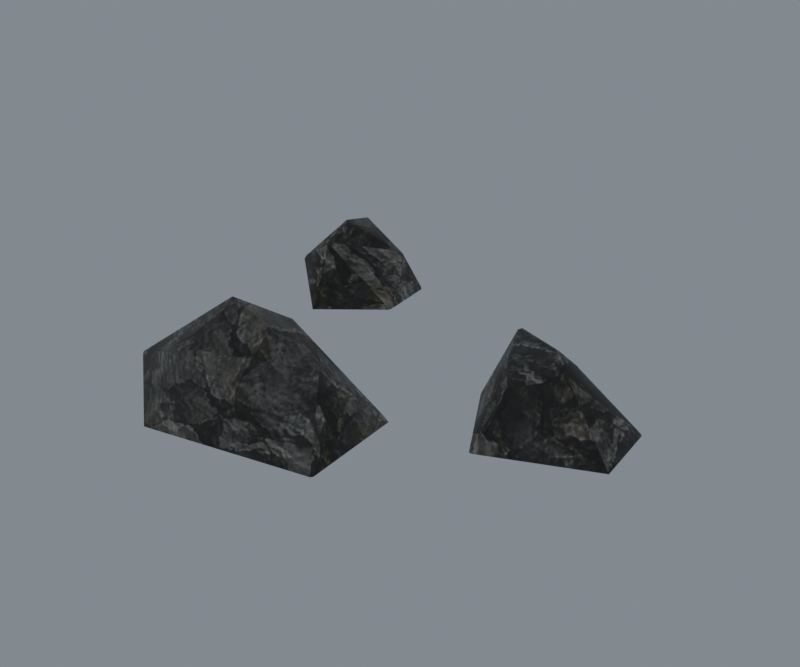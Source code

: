# Source: reimported.blend  (saved by Blender 5.2.45; exported with 4.5.12 LTS)
import bpy
from mathutils import Matrix  # noqa: F401  (used for matrix-valued properties, if any)

bpy.ops.wm.read_factory_settings(use_empty=True)
scene = bpy.context.scene
scene.name = 'Stone01'

# ---- collections
col_collection = bpy.data.collections.new('Collection'); scene.collection.children.link(col_collection)

# ---- images (referenced by path relative to the original .blend; pixels are not part of the script)
import os
ASSET_DIR = os.environ.get("B2B_ASSET_DIR", "")  # directory of the original .blend (textures are referenced by path, not embedded)
HERE = os.path.dirname(os.path.abspath(__file__))  # packed textures are extracted next to this script under _unpacked/

def load_image(name, relpath, width, height, colorspace="sRGB"):
    """Load a texture the original file referenced (path relative to the .blend, or extracted next to this script)."""
    p = next((c for c in (os.path.join(HERE, relpath), os.path.join(ASSET_DIR, relpath)) if relpath and os.path.exists(c)), "")
    if p:
        img = bpy.data.images.load(p, check_existing=True)
        img.name = name
    else:  # same state as the original file: an image datablock whose file is absent (Cycles renders it pink)
        img = bpy.data.images.new(name, width, height)
        img.source = "FILE"
        img.filepath = "//" + (relpath or name)
    img.colorspace_settings.name = colorspace
    return img
img_ston01_jpg = load_image('ston01.jpg', '_unpacked/ston01.dab208b6.jpg', 512, 512, 'sRGB')

# ---- materials (node trees are filled in below, after node groups)
mat_ston01_jpg = bpy.data.materials.new('ston01.jpg')
mat_ston01_jpg.diffuse_color = (0.5867, 0.547, 0.6481, 1.0)

# ---- material node trees
mat_ston01_jpg.use_nodes = True; mat_ston01_jpg.node_tree.nodes.clear()
_N = mat_ston01_jpg.node_tree.nodes; _L = mat_ston01_jpg.node_tree.links
n0 = _N.new('ShaderNodeBsdfPrincipled'); n0.name = 'Principled BSDF'; n0.location = (-200, 100)
n0.inputs[10].default_value = 0.005
n1 = _N.new('ShaderNodeOutputMaterial'); n1.name = 'Material Output'; n1.location = (200, 100)
n2 = _N.new('ShaderNodeTexImage'); n2.name = 'Image Texture'; n2.location = (-600, 100)
n2.image = img_ston01_jpg
_L.new(n0.outputs[0], n1.inputs[0])
_L.new(n2.outputs[0], n0.inputs[0])
n1.is_active_output = True

# ---- world
world_world = bpy.data.worlds.new('World'); scene.world = world_world
world_world.use_nodes = True; world_world.node_tree.nodes.clear()
_N = world_world.node_tree.nodes; _L = world_world.node_tree.links
n0 = _N.new('ShaderNodeOutputWorld'); n0.name = 'World Output'; n0.location = (200, 100)
n1 = _N.new('ShaderNodeBackground'); n1.name = 'Background'; n1.location = (-200, 100)
n1.inputs[0].default_value = (0.32, 0.36, 0.4, 1.0)
n1.inputs[1].default_value = 0.7
_L.new(n1.outputs[0], n0.inputs[0])
n0.is_active_output = True
world_world.color = (0.05088, 0.05088, 0.05088)
world_world.sun_shadow_jitter_overblur = 0.0

# ---- meshes
me_stone04 = bpy.data.meshes.new('Stone04')
me_stone04.from_pydata([(-32.43, -31.96, 11.25), (-33.19, -32.26, 10.81), (-33.04, -32.45, 11.58), (-35.92, -49.75, 8.013), (-35.58, -50.31, 8.099), (-35.64, -50.13, 8.195), (20.41, -53.26, -0.1087), (19.94, -53.81, 0.21), (20.02, -53.88, -0.1209), (-18.0, -25.55, -1.249), (-17.15, -25.21, -0.8805), (-16.92, -25.11, -1.257), (48.21, 0.4505, 11.89), (47.63, 0.9378, 11.83), (47.89, 0.5913, 12.07), (31.47, 2.632, 15.05), (30.72, 3.459, 14.21), (30.64, 2.892, 14.56), (40.52, -15.43, 11.39), (41.36, -15.53, 11.51), (41.09, -15.04, 11.97), (62.58, 3.892, -0.6178), (62.77, 3.233, 0.0175), (63.27, 3.306, -0.5954), (41.16, 7.839, -1.344), (41.9, 7.866, -0.7968), (42.07, 8.088, -1.345), (26.17, -3.765, -0.1882), (26.17, -3.311, -0.79), (26.0, -4.013, -0.7858), (38.67, -24.78, -1.346), (38.01, -24.07, -0.6246), (37.93, -24.59, -1.35), (-36.05, 19.4, 19.24), (-35.29, 18.75, 19.06), (-35.46, 19.56, 19.16), (-22.24, 25.31, 11.03), (-22.41, 26.26, 11.07), (-23.0, 25.81, 11.76), (-40.69, 32.78, 14.79), (-39.92, 32.44, 14.89), (-40.43, 33.27, 14.38), (-46.36, 14.66, 8.06), (-47.52, 15.3, 7.292), (-47.75, 14.6, 6.399), (-34.69, 12.75, 15.01), (-35.42, 12.42, 14.83), (-35.01, 11.9, 14.36), (-21.27, 20.11, -2.941), (-21.54, 19.43, -2.517), (-21.58, 19.35, -2.956), (-23.48, 35.73, -2.535), (-23.02, 35.23, -2.941), (-23.53, 35.92, -2.961), (-5.917, -31.2, 18.22), (-5.632, -31.77, 18.85), (16.81, -27.44, 0.7087), (14.25, -43.39, 16.58), (17.6, -26.71, -0.9656), (13.55, -43.51, 17.62), (-41.06, -43.01, 0.2574), (-41.32, -43.08, -0.8741), (-35.67, -50.52, 7.697), (44.91, -3.968, 16.71), (51.93, -10.09, 15.05), (45.29, -3.411, 16.66), (31.34, 3.431, 14.94), (35.65, -6.992, 13.17), (35.12, -7.371, 12.56), (50.95, -9.982, 15.32), (47.89, 1.083, 11.36), (-48.59, 35.23, 9.263), (-48.76, 35.79, 8.644), (-36.01, 18.36, 18.84), (-23.49, 24.66, 12.05), (-21.96, 25.92, 10.44), (-12.0, -43.02, 26.49), (-10.85, -54.61, 18.66), (-22.57, -61.88, -1.272), (65.26, -13.9, -0.5954), (-38.03, 39.98, -3.642), (-49.81, 18.94, -3.105), (-38.41, 7.584, -3.642)], [], [(0, 1, 2), (3, 4, 5), (6, 7, 8), (9, 10, 11), (12, 13, 14), (15, 16, 17), (18, 19, 20), (21, 22, 23), (24, 25, 26), (27, 28, 29), (30, 31, 32), (33, 34, 35), (36, 37, 38), (39, 40, 41), (42, 43, 44), (45, 46, 47), (48, 49, 50), (51, 52, 53), (54, 2, 55), (56, 57, 58), (59, 6, 57), (55, 58, 54), (60, 1, 61), (0, 9, 1), (3, 61, 62), (63, 64, 65), (15, 65, 66), (17, 67, 15), (68, 20, 67), (19, 69, 20), (12, 21, 70), (27, 16, 28), (66, 24, 16), (18, 30, 19), (39, 35, 40), (34, 38, 35), (37, 40, 38), (41, 71, 39), (42, 33, 43), (72, 43, 71), (45, 73, 46), (44, 46, 42), (47, 74, 45), (51, 75, 52), (36, 48, 75), (76, 77, 59), (76, 59, 55), (7, 59, 77), (56, 55, 59), (57, 6, 58), (76, 55, 2), (10, 0, 54), (54, 11, 10), (76, 3, 5), (60, 3, 2), (1, 9, 61), (76, 4, 77), (78, 4, 62), (62, 61, 78), (77, 8, 7), (65, 13, 66), (65, 12, 14), (63, 15, 67), (63, 67, 20), (63, 20, 69), (79, 64, 19), (22, 12, 64), (64, 23, 22), (25, 13, 70), (70, 26, 25), (27, 68, 17), (16, 24, 28), (31, 18, 68), (27, 32, 31), (19, 30, 79), (33, 39, 71), (35, 38, 40), (33, 71, 43), (73, 42, 46), (34, 45, 74), (49, 36, 47), (51, 41, 37), (75, 48, 52), (80, 72, 41), (41, 53, 80), (81, 44, 72), (72, 80, 81), (82, 47, 44), (44, 81, 82), (47, 50, 49), (3, 62, 4), (12, 70, 13), (15, 66, 16), (33, 73, 34), (38, 74, 36), (36, 75, 37), (54, 0, 2), (56, 59, 57), (59, 7, 6), (55, 56, 58), (60, 2, 1), (0, 10, 9), (3, 60, 61), (63, 69, 64), (15, 63, 65), (17, 68, 67), (68, 18, 20), (19, 64, 69), (12, 22, 21), (27, 17, 16), (66, 25, 24), (18, 31, 30), (39, 33, 35), (34, 74, 38), (37, 41, 40), (41, 72, 71), (42, 73, 33), (72, 44, 43), (45, 34, 73), (44, 47, 46), (47, 36, 74), (51, 37, 75), (36, 49, 48), (54, 58, 11), (76, 2, 3), (76, 5, 4), (78, 77, 4), (77, 78, 8), (65, 14, 13), (65, 64, 12), (64, 79, 23), (25, 66, 13), (70, 21, 26), (31, 68, 27), (27, 29, 32), (41, 51, 53), (47, 82, 50)])
me_stone04.polygons.foreach_set('use_smooth', [True] * 137)
_uv = me_stone04.uv_layers.new(name='Float2')
_uv.uv.foreach_set('vector', [0.165, 0.1443, 0.1586, 0.1406, 0.1599, 0.147, 0.1211, 0.1172, 0.1165, 0.118, 0.118, 0.1188, 0.09189, 0.04948, 0.08732, 0.05213, 0.08673, 0.04937, 0.2853, 0.03996, 0.2924, 0.04304, 0.2944, 0.0399, 0.8378, 0.1496, 0.8329, 0.1491, 0.8351, 0.151, 0.6981, 0.5582, 0.6918, 0.5651, 0.6912, 0.5604, 0.7736, 0.1454, 0.7806, 0.1464, 0.7783, 0.1503, 0.9577, 0.04523, 0.9592, 0.05053, 0.9634, 0.04541, 0.7789, 0.03917, 0.7851, 0.04374, 0.7865, 0.03916, 0.5048, 0.04881, 0.5086, 0.04379, 0.5028, 0.04383, 0.7582, 0.03915, 0.7526, 0.04517, 0.752, 0.03912, 0.1348, 0.6981, 0.1411, 0.6927, 0.1397, 0.6994, 0.7474, 0.1424, 0.7553, 0.1427, 0.7515, 0.1485, 0.09607, 0.8098, 0.1025, 0.8069, 0.09826, 0.8138, 0.6586, 0.1176, 0.6639, 0.1112, 0.6581, 0.1038, 0.1461, 0.6426, 0.14, 0.6399, 0.1435, 0.6356, 0.7041, 0.02585, 0.6984, 0.02939, 0.6977, 0.02572, 0.8344, 0.02923, 0.8302, 0.02585, 0.8359, 0.02568, 0.3862, 0.2759, 0.1599, 0.2655, 0.3885, 0.2712, 0.3073, 0.0563, 0.1743, 0.1887, 0.3134, 0.04233, 0.1733, 0.1974, 0.09189, 0.04948, 0.1743, 0.1887, 0.3885, 0.2077, 0.5824, 0.04233, 0.3862, 0.2024, 0.1774, 0.05253, 0.2671, 0.1406, 0.1768, 0.04309, 0.165, 0.1443, 0.2853, 0.03996, 0.1586, 0.1406, 0.1211, 0.1172, 0.1768, 0.04309, 0.1147, 0.1146, 0.8102, 0.5031, 0.8688, 0.4521, 0.8134, 0.5078, 0.6981, 0.5582, 0.8134, 0.5078, 0.697, 0.5649, 0.6912, 0.5604, 0.733, 0.4779, 0.6981, 0.5582, 0.7285, 0.4748, 0.7783, 0.4108, 0.733, 0.4779, 0.7806, 0.4067, 0.8606, 0.453, 0.7783, 0.4108, 0.8378, 0.1496, 0.9577, 0.04523, 0.835, 0.1452, 0.5048, 0.04881, 0.5651, 0.1689, 0.5086, 0.04379, 0.697, 0.1751, 0.7789, 0.03917, 0.6918, 0.1689, 0.7736, 0.1454, 0.7582, 0.03915, 0.7806, 0.1464, 0.09607, 0.8098, 0.1397, 0.6994, 0.1025, 0.8069, 0.1411, 0.6927, 0.2436, 0.7515, 0.1397, 0.6994, 0.2486, 0.7553, 0.1025, 0.8069, 0.2436, 0.7515, 0.09826, 0.1704, 0.03014, 0.1277, 0.09607, 0.1738, 0.04874, 0.6586, 0.1348, 0.6981, 0.03908, 0.6639, 0.8348, 0.1225, 0.6639, 0.1112, 0.8302, 0.1277, 0.1461, 0.6426, 0.1351, 0.6895, 0.14, 0.6399, 0.03714, 0.1038, 0.14, 0.1741, 0.04874, 0.1176, 0.6356, 0.1702, 0.742, 0.1509, 0.6426, 0.1756, 0.8344, 0.02923, 0.7525, 0.1374, 0.8302, 0.02585, 0.7474, 0.1424, 0.7041, 0.02585, 0.7525, 0.1374, 0.3354, 0.1773, 0.345, 0.08062, 0.5486, 0.1733, 0.3354, 0.1773, 0.5486, 0.1733, 0.3885, 0.2712, 0.6019, 0.05213, 0.5486, 0.1974, 0.345, 0.2061, 0.5758, 0.3073, 0.3885, 0.2712, 0.5486, 0.1733, 0.1743, 0.1887, 0.09189, 0.04948, 0.3134, 0.04233, 0.3354, 0.1773, 0.3885, 0.2712, 0.1599, 0.2655, 0.2924, 0.04304, 0.165, 0.1443, 0.3862, 0.2024, 0.3862, 0.2024, 0.2944, 0.0399, 0.2924, 0.04304, 0.3354, 0.1773, 0.1358, 0.1211, 0.1382, 0.118, 0.1774, 0.05253, 0.1211, 0.1172, 0.2655, 0.147, 0.1586, 0.1406, 0.2853, 0.03996, 0.09079, 0.04309, 0.3354, 0.1773, 0.1387, 0.1165, 0.345, 0.08062, 0.2472, 0.03977, 0.1387, 0.118, 0.138, 0.1146, 0.1147, 0.1146, 0.1768, 0.04309, 0.02, 0.03977, 0.345, 0.2061, 0.6026, 0.04937, 0.6019, 0.05213, 0.8134, 0.5078, 0.8329, 0.5441, 0.697, 0.5649, 0.8134, 0.5078, 0.8378, 0.54, 0.8351, 0.5412, 0.8102, 0.5031, 0.6981, 0.5582, 0.733, 0.4779, 0.8102, 0.5031, 0.733, 0.4779, 0.7783, 0.4108, 0.8102, 0.5031, 0.7783, 0.4108, 0.8606, 0.453, 0.98, 0.04541, 0.8688, 0.176, 0.7806, 0.1464, 0.9592, 0.5632, 0.8378, 0.54, 0.8688, 0.4521, 0.4521, 0.176, 0.5638, 0.04541, 0.5632, 0.05053, 0.7851, 0.04374, 0.8329, 0.1491, 0.835, 0.1452, 0.835, 0.1452, 0.7865, 0.03916, 0.7851, 0.04374, 0.5048, 0.04881, 0.4748, 0.1552, 0.5604, 0.1718, 0.6918, 0.1689, 0.7789, 0.03917, 0.6539, 0.04379, 0.3354, 0.04517, 0.4075, 0.1454, 0.4748, 0.1552, 0.5048, 0.04881, 0.3311, 0.03912, 0.3354, 0.04517, 0.7806, 0.1464, 0.7582, 0.03915, 0.98, 0.04541, 0.1348, 0.6981, 0.09607, 0.8098, 0.03014, 0.8302, 0.1397, 0.6994, 0.2436, 0.7515, 0.1025, 0.8069, 0.1348, 0.6981, 0.03014, 0.8302, 0.03908, 0.6639, 0.1351, 0.6895, 0.04874, 0.6586, 0.14, 0.6399, 0.1411, 0.6927, 0.1461, 0.6426, 0.2395, 0.742, 0.6984, 0.02939, 0.7474, 0.1424, 0.6356, 0.1702, 0.2396, 0.02923, 0.09826, 0.1704, 0.2486, 0.1427, 0.7525, 0.1374, 0.7041, 0.02585, 0.8302, 0.02585, 0.1183, 0.02, 0.02873, 0.1225, 0.09826, 0.1704, 0.09826, 0.1704, 0.2393, 0.02568, 0.1183, 0.02, 0.6943, 0.02448, 0.6581, 0.1038, 0.8348, 0.1225, 0.8348, 0.1225, 0.8698, 0.02, 0.6943, 0.02448, 0.1151, 0.02, 0.1435, 0.1702, 0.03714, 0.1038, 0.6581, 0.1038, 0.6943, 0.02448, 0.5995, 0.02, 0.1435, 0.1702, 0.2555, 0.02572, 0.2558, 0.02939, 0.1211, 0.1172, 0.1147, 0.1146, 0.1165, 0.118, 0.8378, 0.1496, 0.835, 0.1452, 0.8329, 0.1491, 0.5582, 0.1759, 0.5649, 0.1751, 0.5651, 0.1689, 0.1348, 0.6981, 0.1351, 0.6895, 0.1411, 0.6927, 0.2436, 0.7515, 0.2395, 0.742, 0.25, 0.7474, 0.7474, 0.1424, 0.7525, 0.1374, 0.7553, 0.1427, 0.3862, 0.2024, 0.165, 0.1443, 0.1599, 0.147, 0.3073, 0.0563, 0.1733, 0.1974, 0.1743, 0.1887, 0.1733, 0.1974, 0.08732, 0.05213, 0.09189, 0.04948, 0.3885, 0.2077, 0.5758, 0.0563, 0.5824, 0.04233, 0.1774, 0.05253, 0.2655, 0.147, 0.2671, 0.1406, 0.165, 0.1443, 0.2924, 0.04304, 0.2853, 0.03996, 0.1211, 0.1172, 0.1774, 0.05253, 0.1768, 0.04309, 0.8102, 0.5031, 0.8606, 0.453, 0.8688, 0.4521, 0.6981, 0.5582, 0.8102, 0.5031, 0.8134, 0.5078, 0.6912, 0.5604, 0.7285, 0.4748, 0.733, 0.4779, 0.7285, 0.4748, 0.7736, 0.4075, 0.7783, 0.4108, 0.7806, 0.4067, 0.8688, 0.4521, 0.8606, 0.453, 0.8378, 0.1496, 0.9592, 0.05053, 0.9577, 0.04523, 0.5048, 0.04881, 0.5604, 0.1718, 0.5651, 0.1689, 0.697, 0.1751, 0.7851, 0.04374, 0.7789, 0.03917, 0.7736, 0.1454, 0.7526, 0.04517, 0.7582, 0.03915, 0.09607, 0.8098, 0.1348, 0.6981, 0.1397, 0.6994, 0.1411, 0.6927, 0.2395, 0.742, 0.2436, 0.7515, 0.2486, 0.7553, 0.09826, 0.8138, 0.1025, 0.8069, 0.09826, 0.8138, 0.02873, 0.8348, 0.03014, 0.8302, 0.04874, 0.6586, 0.1351, 0.6895, 0.1348, 0.6981, 0.8348, 0.1225, 0.6581, 0.1038, 0.6639, 0.1112, 0.1461, 0.6426, 0.1411, 0.6927, 0.1351, 0.6895, 0.03714, 0.1038, 0.1435, 0.1702, 0.14, 0.1741, 0.6356, 0.1702, 0.7474, 0.1424, 0.742, 0.1509, 0.8344, 0.02923, 0.7553, 0.1427, 0.7525, 0.1374, 0.7474, 0.1424, 0.6984, 0.02939, 0.7041, 0.02585, 0.3862, 0.2024, 0.5824, 0.04233, 0.2944, 0.0399, 0.3354, 0.1773, 0.1599, 0.2655, 0.1358, 0.1211, 0.3354, 0.1773, 0.1382, 0.118, 0.1387, 0.1165, 0.2472, 0.03977, 0.345, 0.2061, 0.1387, 0.118, 0.345, 0.2061, 0.2472, 0.03977, 0.6026, 0.04937, 0.8134, 0.5078, 0.8351, 0.5412, 0.8329, 0.5441, 0.8134, 0.5078, 0.8688, 0.4521, 0.8378, 0.54, 0.4521, 0.176, 0.4203, 0.04541, 0.5638, 0.04541, 0.7851, 0.04374, 0.697, 0.1751, 0.8329, 0.1491, 0.835, 0.1452, 0.9577, 0.04523, 0.7865, 0.03916, 0.3354, 0.04517, 0.4748, 0.1552, 0.5048, 0.04881, 0.5048, 0.04881, 0.5028, 0.04383, 0.3311, 0.03912, 0.09826, 0.1704, 0.2396, 0.02923, 0.2393, 0.02568, 0.1435, 0.1702, 0.1151, 0.02, 0.2555, 0.02572])
me_stone04.materials.append(mat_ston01_jpg)
me_stone04.update()
me_stone04.normals_split_custom_set([tuple(v) for v in zip(*[iter([-0.3088, 0.8713, 0.3814, -0.6912, 0.719, 0.07311, -0.6302, 0.4483, 0.6339, -0.8074, -0.2164, 0.5488, -0.5676, -0.6139, 0.5486, -0.6672, -0.3748, 0.6438, 0.8825, -0.2278, 0.4114, 0.5404, -0.7341, 0.4112, 0.5401, -0.7867, 0.2989, -0.4275, 0.9031, -0.03943, -0.1865, 0.9647, 0.1861, -0.09414, 0.9757, 0.1978, 0.5233, 0.5438, 0.6561, 0.3276, 0.7723, 0.5443, 0.4679, 0.62, 0.6298, -0.3826, -0.09476, 0.919, -0.655, 0.7008, 0.2825, -0.7449, 0.1056, 0.6588, -0.4326, -0.6292, 0.6458, 0.05676, -0.7789, 0.6246, -0.2017, -0.5399, 0.8172, 0.3749, 0.7532, 0.5405, 0.6181, 0.4342, 0.6553, 0.7075, 0.3491, 0.6145, -0.3203, 0.9425, 0.09604, 0.007277, 0.943, 0.3328, -0.002949, 0.9269, 0.3752, -0.9387, -0.1176, 0.324, -0.8815, 0.469, 0.05357, -0.9153, -0.2038, 0.3474, 0.02308, -0.8177, 0.5752, -0.5122, -0.6646, 0.544, -0.4596, -0.6987, 0.5482, -0.2812, -0.05226, 0.9582, 0.3092, -0.3163, 0.8968, 0.2716, 0.1485, 0.9509, 0.8362, -0.2505, 0.4878, 0.665, 0.4711, 0.5796, 0.5369, 0.2652, 0.8009, -0.2396, 0.4216, 0.8746, 0.2177, 0.4904, 0.8439, 0.09201, 0.7858, 0.6116, -0.5518, -0.6063, 0.5726, -0.8048, -0.2501, 0.5382, -0.7889, -0.5678, 0.235, 0.4318, -0.5842, 0.6872, -0.254, -0.6622, 0.7049, 0.1831, -0.8702, 0.4573, 0.9856, -0.1522, 0.07372, 0.81, -0.5726, 0.1267, 0.7505, -0.6596, 0.04003, 0.5629, 0.7513, 0.3445, 0.8895, 0.417, 0.187, 0.4769, 0.823, 0.3087, 0.01845, 0.8418, 0.5395, -0.6302, 0.4483, 0.6339, 0.1313, 0.6433, 0.7543, 0.5031, 0.6625, 0.555, 0.8623, 0.05136, 0.5037, 0.6037, 0.6675, 0.436, 0.5865, -0.07672, 0.8063, 0.8825, -0.2278, 0.4114, 0.8623, 0.05136, 0.5037, 0.1313, 0.6433, 0.7543, 0.6037, 0.6675, 0.436, 0.01845, 0.8418, 0.5395, -0.9516, 0.03438, 0.3054, -0.6912, 0.719, 0.07311, -0.9994, 0.02565, -0.02112, -0.3088, 0.8713, 0.3814, -0.4275, 0.9031, -0.03943, -0.6912, 0.719, 0.07311, -0.8074, -0.2164, 0.5488, -0.9994, 0.02565, -0.02112, -0.6785, -0.6897, 0.2527, -0.05487, -0.1225, 0.9909, 0.5038, -0.2934, 0.8124, 0.2691, 0.3294, 0.905, -0.3826, -0.09476, 0.919, 0.2691, 0.3294, 0.905, -0.3411, 0.5847, 0.7361, -0.7449, 0.1056, 0.6588, -0.4115, -0.3671, 0.8342, -0.3826, -0.09476, 0.919, -0.6661, -0.4533, 0.5923, -0.2017, -0.5399, 0.8172, -0.4115, -0.3671, 0.8342, 0.05676, -0.7789, 0.6246, 0.1365, -0.345, 0.9286, -0.2017, -0.5399, 0.8172, 0.5233, 0.5438, 0.6561, 0.3749, 0.7532, 0.5405, 0.3028, 0.8196, 0.4864, -0.9387, -0.1176, 0.324, -0.655, 0.7008, 0.2825, -0.8815, 0.469, 0.05357, -0.3411, 0.5847, 0.7361, -0.3203, 0.9425, 0.09604, -0.655, 0.7008, 0.2825, -0.4326, -0.6292, 0.6458, 0.02308, -0.8177, 0.5752, 0.05676, -0.7789, 0.6246, -0.2396, 0.4216, 0.8746, 0.2716, 0.1485, 0.9509, 0.2177, 0.4904, 0.8439, 0.3092, -0.3163, 0.8968, 0.5369, 0.2652, 0.8009, 0.2716, 0.1485, 0.9509, 0.665, 0.4711, 0.5796, 0.2177, 0.4904, 0.8439, 0.5369, 0.2652, 0.8009, 0.09201, 0.7858, 0.6116, -0.7312, 0.2854, 0.6196, -0.2396, 0.4216, 0.8746, -0.5518, -0.6063, 0.5726, -0.2812, -0.05226, 0.9582, -0.8048, -0.2501, 0.5382, -0.7243, 0.6669, 0.1749, -0.8048, -0.2501, 0.5382, -0.7312, 0.2854, 0.6196, 0.4318, -0.5842, 0.6872, -0.3135, -0.4557, 0.8331, -0.254, -0.6622, 0.7049, -0.7889, -0.5678, 0.235, -0.254, -0.6622, 0.7049, -0.5518, -0.6063, 0.5726, 0.1831, -0.8702, 0.4573, 0.64, -0.2764, 0.7169, 0.4318, -0.5842, 0.6872, 0.5629, 0.7513, 0.3445, 0.9549, 0.1291, 0.2672, 0.8895, 0.417, 0.187, 0.8362, -0.2505, 0.4878, 0.9856, -0.1522, 0.07372, 0.9549, 0.1291, 0.2672, -0.1076, -0.01416, 0.9941, -0.01192, -0.7741, 0.6329, 0.5865, -0.07672, 0.8063, -0.1076, -0.01416, 0.9941, 0.5865, -0.07672, 0.8063, 0.1313, 0.6433, 0.7543, 0.5404, -0.7341, 0.4112, 0.5865, -0.07672, 0.8063, -0.01192, -0.7741, 0.6329, 0.5031, 0.6625, 0.555, 0.1313, 0.6433, 0.7543, 0.5865, -0.07672, 0.8063, 0.8623, 0.05136, 0.5037, 0.8825, -0.2278, 0.4114, 0.6037, 0.6675, 0.436, -0.1076, -0.01416, 0.9941, 0.1313, 0.6433, 0.7543, -0.6302, 0.4483, 0.6339, -0.1865, 0.9647, 0.1861, -0.3088, 0.8713, 0.3814, 0.01845, 0.8418, 0.5395, 0.01845, 0.8418, 0.5395, -0.09414, 0.9757, 0.1978, -0.1865, 0.9647, 0.1861, -0.1076, -0.01416, 0.9941, -0.8074, -0.2164, 0.5488, -0.6672, -0.3748, 0.6438, -0.9516, 0.03438, 0.3054, -0.8074, -0.2164, 0.5488, -0.6302, 0.4483, 0.6339, -0.6912, 0.719, 0.07311, -0.4275, 0.9031, -0.03943, -0.9994, 0.02565, -0.02112, -0.1076, -0.01416, 0.9941, -0.5676, -0.6139, 0.5486, -0.01192, -0.7741, 0.6329, -0.2454, -0.912, 0.3287, -0.5676, -0.6139, 0.5486, -0.6785, -0.6897, 0.2527, -0.6785, -0.6897, 0.2527, -0.9994, 0.02565, -0.02112, -0.2454, -0.912, 0.3287, -0.01192, -0.7741, 0.6329, 0.5401, -0.7867, 0.2989, 0.5404, -0.7341, 0.4112, 0.2691, 0.3294, 0.905, 0.3276, 0.7723, 0.5443, -0.3411, 0.5847, 0.7361, 0.2691, 0.3294, 0.905, 0.5233, 0.5438, 0.6561, 0.4679, 0.62, 0.6298, -0.05487, -0.1225, 0.9909, -0.3826, -0.09476, 0.919, -0.4115, -0.3671, 0.8342, -0.05487, -0.1225, 0.9909, -0.4115, -0.3671, 0.8342, -0.2017, -0.5399, 0.8172, -0.05487, -0.1225, 0.9909, -0.2017, -0.5399, 0.8172, 0.1365, -0.345, 0.9286, 0.6546, -0.3667, 0.661, 0.5038, -0.2934, 0.8124, 0.05676, -0.7789, 0.6246, 0.6181, 0.4342, 0.6553, 0.5233, 0.5438, 0.6561, 0.5038, -0.2934, 0.8124, 0.5038, -0.2934, 0.8124, 0.7075, 0.3491, 0.6145, 0.6181, 0.4342, 0.6553, 0.007277, 0.943, 0.3328, 0.3276, 0.7723, 0.5443, 0.3028, 0.8196, 0.4864, 0.3028, 0.8196, 0.4864, -0.002949, 0.9269, 0.3752, 0.007277, 0.943, 0.3328, -0.9387, -0.1176, 0.324, -0.6661, -0.4533, 0.5923, -0.7449, 0.1056, 0.6588, -0.655, 0.7008, 0.2825, -0.3203, 0.9425, 0.09604, -0.8815, 0.469, 0.05357, -0.5122, -0.6646, 0.544, -0.4326, -0.6292, 0.6458, -0.6661, -0.4533, 0.5923, -0.9387, -0.1176, 0.324, -0.4596, -0.6987, 0.5482, -0.5122, -0.6646, 0.544, 0.05676, -0.7789, 0.6246, 0.02308, -0.8177, 0.5752, 0.6546, -0.3667, 0.661, -0.2812, -0.05226, 0.9582, -0.2396, 0.4216, 0.8746, -0.7312, 0.2854, 0.6196, 0.2716, 0.1485, 0.9509, 0.5369, 0.2652, 0.8009, 0.2177, 0.4904, 0.8439, -0.2812, -0.05226, 0.9582, -0.7312, 0.2854, 0.6196, -0.8048, -0.2501, 0.5382, -0.3135, -0.4557, 0.8331, -0.5518, -0.6063, 0.5726, -0.254, -0.6622, 0.7049, 0.3092, -0.3163, 0.8968, 0.4318, -0.5842, 0.6872, 0.64, -0.2764, 0.7169, 0.81, -0.5726, 0.1267, 0.8362, -0.2505, 0.4878, 0.1831, -0.8702, 0.4573, 0.5629, 0.7513, 0.3445, 0.09201, 0.7858, 0.6116, 0.665, 0.4711, 0.5796, 0.9549, 0.1291, 0.2672, 0.9856, -0.1522, 0.07372, 0.8895, 0.417, 0.187, -0.1516, 0.9826, 0.1073, -0.7243, 0.6669, 0.1749, 0.09201, 0.7858, 0.6116, 0.09201, 0.7858, 0.6116, 0.4769, 0.823, 0.3087, -0.1516, 0.9826, 0.1073, -0.9707, -0.2093, -0.1181, -0.7889, -0.5678, 0.235, -0.7243, 0.6669, 0.1749, -0.7243, 0.6669, 0.1749, -0.1516, 0.9826, 0.1073, -0.9707, -0.2093, -0.1181, -0.04222, -0.9932, 0.1085, 0.1831, -0.8702, 0.4573, -0.7889, -0.5678, 0.235, -0.7889, -0.5678, 0.235, -0.9707, -0.2093, -0.1181, -0.04222, -0.9932, 0.1085, 0.1831, -0.8702, 0.4573, 0.7505, -0.6596, 0.04003, 0.81, -0.5726, 0.1267, -0.8074, -0.2164, 0.5488, -0.6785, -0.6897, 0.2527, -0.5676, -0.6139, 0.5486, 0.5233, 0.5438, 0.6561, 0.3028, 0.8196, 0.4864, 0.3276, 0.7723, 0.5443, -0.3826, -0.09476, 0.919, -0.3411, 0.5847, 0.7361, -0.655, 0.7008, 0.2825, -0.2812, -0.05226, 0.9582, -0.3135, -0.4557, 0.8331, 0.3092, -0.3163, 0.8968, 0.5369, 0.2652, 0.8009, 0.64, -0.2764, 0.7169, 0.8362, -0.2505, 0.4878, 0.8362, -0.2505, 0.4878, 0.9549, 0.1291, 0.2672, 0.665, 0.4711, 0.5796, 0.01845, 0.8418, 0.5395, -0.3088, 0.8713, 0.3814, -0.6302, 0.4483, 0.6339, 0.5031, 0.6625, 0.555, 0.5865, -0.07672, 0.8063, 0.8623, 0.05136, 0.5037, 0.5865, -0.07672, 0.8063, 0.5404, -0.7341, 0.4112, 0.8825, -0.2278, 0.4114, 0.1313, 0.6433, 0.7543, 0.5031, 0.6625, 0.555, 0.6037, 0.6675, 0.436, -0.9516, 0.03438, 0.3054, -0.6302, 0.4483, 0.6339, -0.6912, 0.719, 0.07311, -0.3088, 0.8713, 0.3814, -0.1865, 0.9647, 0.1861, -0.4275, 0.9031, -0.03943, -0.8074, -0.2164, 0.5488, -0.9516, 0.03438, 0.3054, -0.9994, 0.02565, -0.02112, -0.05487, -0.1225, 0.9909, 0.1365, -0.345, 0.9286, 0.5038, -0.2934, 0.8124, -0.3826, -0.09476, 0.919, -0.05487, -0.1225, 0.9909, 0.2691, 0.3294, 0.905, -0.7449, 0.1056, 0.6588, -0.6661, -0.4533, 0.5923, -0.4115, -0.3671, 0.8342, -0.6661, -0.4533, 0.5923, -0.4326, -0.6292, 0.6458, -0.2017, -0.5399, 0.8172, 0.05676, -0.7789, 0.6246, 0.5038, -0.2934, 0.8124, 0.1365, -0.345, 0.9286, 0.5233, 0.5438, 0.6561, 0.6181, 0.4342, 0.6553, 0.3749, 0.7532, 0.5405, -0.9387, -0.1176, 0.324, -0.7449, 0.1056, 0.6588, -0.655, 0.7008, 0.2825, -0.3411, 0.5847, 0.7361, 0.007277, 0.943, 0.3328, -0.3203, 0.9425, 0.09604, -0.4326, -0.6292, 0.6458, -0.5122, -0.6646, 0.544, 0.02308, -0.8177, 0.5752, -0.2396, 0.4216, 0.8746, -0.2812, -0.05226, 0.9582, 0.2716, 0.1485, 0.9509, 0.3092, -0.3163, 0.8968, 0.64, -0.2764, 0.7169, 0.5369, 0.2652, 0.8009, 0.665, 0.4711, 0.5796, 0.09201, 0.7858, 0.6116, 0.2177, 0.4904, 0.8439, 0.09201, 0.7858, 0.6116, -0.7243, 0.6669, 0.1749, -0.7312, 0.2854, 0.6196, -0.5518, -0.6063, 0.5726, -0.3135, -0.4557, 0.8331, -0.2812, -0.05226, 0.9582, -0.7243, 0.6669, 0.1749, -0.7889, -0.5678, 0.235, -0.8048, -0.2501, 0.5382, 0.4318, -0.5842, 0.6872, 0.3092, -0.3163, 0.8968, -0.3135, -0.4557, 0.8331, -0.7889, -0.5678, 0.235, 0.1831, -0.8702, 0.4573, -0.254, -0.6622, 0.7049, 0.1831, -0.8702, 0.4573, 0.8362, -0.2505, 0.4878, 0.64, -0.2764, 0.7169, 0.5629, 0.7513, 0.3445, 0.665, 0.4711, 0.5796, 0.9549, 0.1291, 0.2672, 0.8362, -0.2505, 0.4878, 0.81, -0.5726, 0.1267, 0.9856, -0.1522, 0.07372, 0.01845, 0.8418, 0.5395, 0.6037, 0.6675, 0.436, -0.09414, 0.9757, 0.1978, -0.1076, -0.01416, 0.9941, -0.6302, 0.4483, 0.6339, -0.8074, -0.2164, 0.5488, -0.1076, -0.01416, 0.9941, -0.6672, -0.3748, 0.6438, -0.5676, -0.6139, 0.5486, -0.2454, -0.912, 0.3287, -0.01192, -0.7741, 0.6329, -0.5676, -0.6139, 0.5486, -0.01192, -0.7741, 0.6329, -0.2454, -0.912, 0.3287, 0.5401, -0.7867, 0.2989, 0.2691, 0.3294, 0.905, 0.4679, 0.62, 0.6298, 0.3276, 0.7723, 0.5443, 0.2691, 0.3294, 0.905, 0.5038, -0.2934, 0.8124, 0.5233, 0.5438, 0.6561, 0.5038, -0.2934, 0.8124, 0.6546, -0.3667, 0.661, 0.7075, 0.3491, 0.6145, 0.007277, 0.943, 0.3328, -0.3411, 0.5847, 0.7361, 0.3276, 0.7723, 0.5443, 0.3028, 0.8196, 0.4864, 0.3749, 0.7532, 0.5405, -0.002949, 0.9269, 0.3752, -0.5122, -0.6646, 0.544, -0.6661, -0.4533, 0.5923, -0.9387, -0.1176, 0.324, -0.9387, -0.1176, 0.324, -0.9153, -0.2038, 0.3474, -0.4596, -0.6987, 0.5482, 0.09201, 0.7858, 0.6116, 0.5629, 0.7513, 0.3445, 0.4769, 0.823, 0.3087, 0.1831, -0.8702, 0.4573, -0.04222, -0.9932, 0.1085, 0.7505, -0.6596, 0.04003])] * 3)])
arm_stone04_skeleton = bpy.data.armatures.new('Stone04_skeleton')  # bones are not reproduced

# ---- objects
ob_stone04_skeleton = bpy.data.objects.new('Stone04_skeleton', arm_stone04_skeleton)
ob_stone04 = bpy.data.objects.new('Stone04', me_stone04)

# ---- transforms, parenting, visibility, modifiers, constraints
ob_stone04_skeleton.location = (0.0, 0.0, 0.0)
ob_stone04_skeleton.show_in_front = True
ob_stone04.parent = ob_stone04_skeleton
ob_stone04.location = (0.0, 0.0, 0.0)
_vg = ob_stone04.vertex_groups.new(name='GeoSphere01')
_vg.add([0, 1, 2, 3, 4, 5, 6, 7, 8, 9, 10, 11, 12, 13, 14, 15, 16, 17, 18, 19, 20, 21, 22, 23, 24, 25, 26, 27, 28, 29, 30, 31, 32, 33, 34, 35, 36, 37, 38, 39, 40, 41, 42, 43, 44, 45, 46, 47, 48, 49, 50, 51, 52, 53, 54, 55, 56, 57, 58, 59, 60, 61, 62, 63, 64, 65, 66, 67, 68, 69, 70, 71, 72, 73, 74, 75, 76, 77, 78, 79, 80, 81, 82], 1.0, 'REPLACE')
_m = ob_stone04.modifiers.new('Armature', 'ARMATURE')
_m.object = ob_stone04_skeleton

# ---- collection membership
scene.collection.objects.link(ob_stone04_skeleton)
scene.collection.objects.link(ob_stone04)

# ---- scene / render settings (as saved in the file)
scene.frame_start = 0; scene.frame_end = 0; scene.frame_set(0)
scene.render.engine = 'CYCLES'
scene.render.resolution_x = 840
scene.render.resolution_y = 700
scene.render.film_transparent = True
scene.render.bake_bias = 0.0
scene.render.bake_samples = 0
scene.render.compositor_device = 'GPU'
scene.cycles.samples = 16
scene.eevee.use_volume_custom_range = False
scene.eevee.fast_gi_thickness_near = 0.1
scene.eevee.fast_gi_thickness_far = 0.0
scene.eevee.ray_tracing_options.screen_trace_thickness = 0.1
scene.view_settings.view_transform = 'Standard'
bpy.context.view_layer.update()

# ---- added for rendering (the .blend has no active camera): camera
cam_auto = bpy.data.cameras.new('AutoCamera')
cam_auto.lens = 50.0
cam_auto.sensor_width = 36.0
cam_auto.clip_end = 2542.81
ob_auto_camera = bpy.data.objects.new('AutoCamera', cam_auto)
scene.collection.objects.link(ob_auto_camera)
ob_auto_camera.location = (152.617, -184.816, 127.334)
ob_auto_camera.rotation_euler = (1.09748, -7.21219e-08, 0.694738)
scene.camera = ob_auto_camera
bpy.context.view_layer.update()
